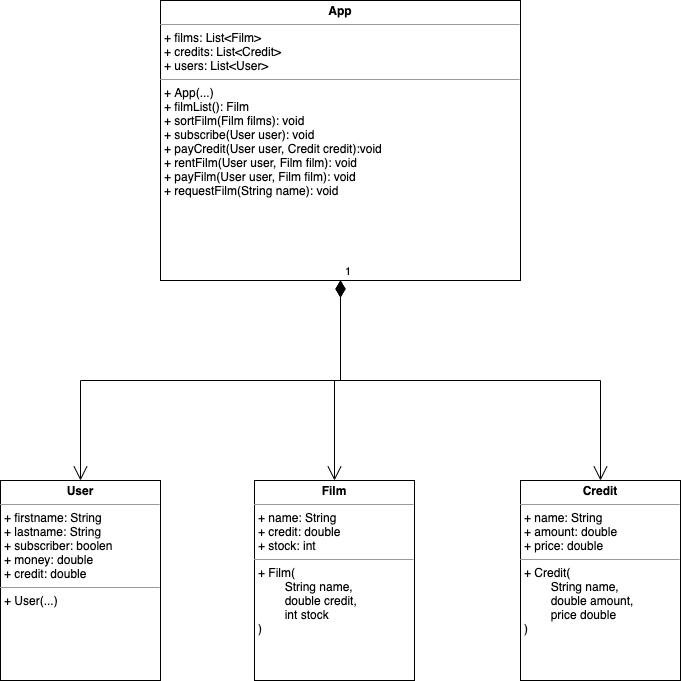

The diagram above was exported from draw.io. Its source (the exported page's mxGraphModel, read from the mxfile embedded in the PNG):
<mxGraphModel dx="1186" dy="764" grid="1" gridSize="10" guides="1" tooltips="1" connect="1" arrows="1" fold="1" page="1" pageScale="1" pageWidth="827" pageHeight="1169" math="0" shadow="0">
  <root>
    <mxCell id="WIyWlLk6GJQsqaUBKTNV-0" />
    <mxCell id="WIyWlLk6GJQsqaUBKTNV-1" parent="WIyWlLk6GJQsqaUBKTNV-0" />
    <mxCell id="-3uYi-Q1jxkB_92Y2OEb-0" value="&lt;p style=&quot;margin: 0px ; margin-top: 4px ; text-align: center&quot;&gt;&lt;b&gt;Film&lt;/b&gt;&lt;/p&gt;&lt;hr size=&quot;1&quot;&gt;&lt;p style=&quot;margin: 0px ; margin-left: 4px&quot;&gt;+ name: String&lt;/p&gt;&lt;p style=&quot;margin: 0px ; margin-left: 4px&quot;&gt;+ credit: double&lt;/p&gt;&lt;p style=&quot;margin: 0px ; margin-left: 4px&quot;&gt;+ stock: int&lt;/p&gt;&lt;hr size=&quot;1&quot;&gt;&lt;p style=&quot;margin: 0px ; margin-left: 4px&quot;&gt;+ Film(&lt;/p&gt;&lt;p style=&quot;margin: 0px ; margin-left: 4px&quot;&gt;&lt;span style=&quot;white-space: pre&quot;&gt;&#09;&lt;/span&gt;String name,&amp;nbsp;&lt;/p&gt;&lt;p style=&quot;margin: 0px ; margin-left: 4px&quot;&gt;&lt;span style=&quot;white-space: pre&quot;&gt;&#09;&lt;/span&gt;double credit,&amp;nbsp;&lt;/p&gt;&lt;p style=&quot;margin: 0px ; margin-left: 4px&quot;&gt;&lt;span style=&quot;white-space: pre&quot;&gt;&#09;&lt;/span&gt;int stock&lt;/p&gt;&lt;p style=&quot;margin: 0px ; margin-left: 4px&quot;&gt;)&lt;/p&gt;" style="verticalAlign=top;align=left;overflow=fill;fontSize=12;fontFamily=Helvetica;html=1;" vertex="1" parent="WIyWlLk6GJQsqaUBKTNV-1">
      <mxGeometry x="334" y="560" width="160" height="200" as="geometry" />
    </mxCell>
    <mxCell id="-3uYi-Q1jxkB_92Y2OEb-1" value="&lt;p style=&quot;margin: 0px ; margin-top: 4px ; text-align: center&quot;&gt;&lt;b&gt;Credit&lt;/b&gt;&lt;/p&gt;&lt;hr size=&quot;1&quot;&gt;&lt;p style=&quot;margin: 0px ; margin-left: 4px&quot;&gt;+ name: String&lt;/p&gt;&lt;p style=&quot;margin: 0px ; margin-left: 4px&quot;&gt;+ amount: double&lt;/p&gt;&lt;p style=&quot;margin: 0px ; margin-left: 4px&quot;&gt;+ price: double&lt;/p&gt;&lt;hr size=&quot;1&quot;&gt;&lt;p style=&quot;margin: 0px ; margin-left: 4px&quot;&gt;+ Credit(&lt;/p&gt;&lt;p style=&quot;margin: 0px ; margin-left: 4px&quot;&gt;&lt;span style=&quot;white-space: pre&quot;&gt;&#09;&lt;/span&gt;String name,&amp;nbsp;&lt;/p&gt;&lt;p style=&quot;margin: 0px ; margin-left: 4px&quot;&gt;&lt;span style=&quot;white-space: pre&quot;&gt;&#09;&lt;/span&gt;double amount,&amp;nbsp;&lt;/p&gt;&lt;p style=&quot;margin: 0px ; margin-left: 4px&quot;&gt;&lt;span style=&quot;white-space: pre&quot;&gt;&#09;&lt;/span&gt;price double&lt;/p&gt;&lt;p style=&quot;margin: 0px ; margin-left: 4px&quot;&gt;)&lt;/p&gt;" style="verticalAlign=top;align=left;overflow=fill;fontSize=12;fontFamily=Helvetica;html=1;" vertex="1" parent="WIyWlLk6GJQsqaUBKTNV-1">
      <mxGeometry x="600" y="560" width="160" height="200" as="geometry" />
    </mxCell>
    <mxCell id="-3uYi-Q1jxkB_92Y2OEb-2" value="&lt;p style=&quot;margin: 0px ; margin-top: 4px ; text-align: center&quot;&gt;&lt;b&gt;User&lt;/b&gt;&lt;/p&gt;&lt;hr size=&quot;1&quot;&gt;&lt;p style=&quot;margin: 0px ; margin-left: 4px&quot;&gt;+ firstname: String&lt;/p&gt;&lt;p style=&quot;margin: 0px ; margin-left: 4px&quot;&gt;+ lastname: String&lt;/p&gt;&lt;p style=&quot;margin: 0px ; margin-left: 4px&quot;&gt;+ subscriber: boolen&lt;/p&gt;&lt;p style=&quot;margin: 0px ; margin-left: 4px&quot;&gt;+ money: double&lt;/p&gt;&lt;p style=&quot;margin: 0px ; margin-left: 4px&quot;&gt;+ credit: double&lt;/p&gt;&lt;hr size=&quot;1&quot;&gt;&lt;p style=&quot;margin: 0px ; margin-left: 4px&quot;&gt;+ User(...&lt;span&gt;)&lt;/span&gt;&lt;/p&gt;" style="verticalAlign=top;align=left;overflow=fill;fontSize=12;fontFamily=Helvetica;html=1;" vertex="1" parent="WIyWlLk6GJQsqaUBKTNV-1">
      <mxGeometry x="80" y="560" width="160" height="200" as="geometry" />
    </mxCell>
    <mxCell id="-3uYi-Q1jxkB_92Y2OEb-3" value="&lt;p style=&quot;margin: 0px ; margin-top: 4px ; text-align: center&quot;&gt;&lt;b&gt;App&lt;/b&gt;&lt;/p&gt;&lt;hr size=&quot;1&quot;&gt;&lt;p style=&quot;margin: 0px ; margin-left: 4px&quot;&gt;+ films: List&amp;lt;Film&amp;gt;&lt;/p&gt;&lt;p style=&quot;margin: 0px ; margin-left: 4px&quot;&gt;+ credits: List&amp;lt;Credit&amp;gt;&lt;/p&gt;&lt;p style=&quot;margin: 0px ; margin-left: 4px&quot;&gt;+ users: List&amp;lt;User&amp;gt;&lt;/p&gt;&lt;hr size=&quot;1&quot;&gt;&lt;p style=&quot;margin: 0px ; margin-left: 4px&quot;&gt;+ App(...&lt;span&gt;)&lt;/span&gt;&lt;/p&gt;&lt;p style=&quot;margin: 0px ; margin-left: 4px&quot;&gt;&lt;span&gt;+ filmList(): Film&lt;/span&gt;&lt;/p&gt;&lt;p style=&quot;margin: 0px ; margin-left: 4px&quot;&gt;&lt;span&gt;+ sortFilm(Film films): void&lt;/span&gt;&lt;/p&gt;&lt;p style=&quot;margin: 0px ; margin-left: 4px&quot;&gt;&lt;span&gt;+ subscribe(User user): void&lt;/span&gt;&lt;/p&gt;&lt;p style=&quot;margin: 0px ; margin-left: 4px&quot;&gt;&lt;span&gt;+ payCredit(User user, Credit credit):void&lt;/span&gt;&lt;/p&gt;&lt;p style=&quot;margin: 0px ; margin-left: 4px&quot;&gt;&lt;span&gt;+ rentFilm(User user, Film film): void&lt;/span&gt;&lt;/p&gt;&lt;p style=&quot;margin: 0px ; margin-left: 4px&quot;&gt;&lt;span&gt;+ payFilm(User user, Film film): void&lt;/span&gt;&lt;/p&gt;&lt;p style=&quot;margin: 0px ; margin-left: 4px&quot;&gt;&lt;span&gt;+ requestFilm(String name): void&lt;/span&gt;&lt;/p&gt;" style="verticalAlign=top;align=left;overflow=fill;fontSize=12;fontFamily=Helvetica;html=1;" vertex="1" parent="WIyWlLk6GJQsqaUBKTNV-1">
      <mxGeometry x="240" y="80" width="360" height="280" as="geometry" />
    </mxCell>
    <mxCell id="-3uYi-Q1jxkB_92Y2OEb-4" value="1" style="endArrow=open;html=1;endSize=12;startArrow=diamondThin;startSize=14;startFill=1;edgeStyle=orthogonalEdgeStyle;align=left;verticalAlign=bottom;rounded=0;entryX=0.5;entryY=0;entryDx=0;entryDy=0;exitX=0.5;exitY=1;exitDx=0;exitDy=0;" edge="1" parent="WIyWlLk6GJQsqaUBKTNV-1" source="-3uYi-Q1jxkB_92Y2OEb-3" target="-3uYi-Q1jxkB_92Y2OEb-2">
      <mxGeometry x="-1" y="3" relative="1" as="geometry">
        <mxPoint x="330" y="400" as="sourcePoint" />
        <mxPoint x="490" y="400" as="targetPoint" />
      </mxGeometry>
    </mxCell>
    <mxCell id="-3uYi-Q1jxkB_92Y2OEb-5" value="1" style="endArrow=open;html=1;endSize=12;startArrow=diamondThin;startSize=14;startFill=1;edgeStyle=orthogonalEdgeStyle;align=left;verticalAlign=bottom;rounded=0;entryX=0.5;entryY=0;entryDx=0;entryDy=0;exitX=0.5;exitY=1;exitDx=0;exitDy=0;" edge="1" parent="WIyWlLk6GJQsqaUBKTNV-1" source="-3uYi-Q1jxkB_92Y2OEb-3" target="-3uYi-Q1jxkB_92Y2OEb-1">
      <mxGeometry x="-1" y="3" relative="1" as="geometry">
        <mxPoint x="430" y="370" as="sourcePoint" />
        <mxPoint x="170" y="570" as="targetPoint" />
      </mxGeometry>
    </mxCell>
    <mxCell id="-3uYi-Q1jxkB_92Y2OEb-6" value="1" style="endArrow=open;html=1;endSize=12;startArrow=diamondThin;startSize=14;startFill=1;edgeStyle=orthogonalEdgeStyle;align=left;verticalAlign=bottom;rounded=0;entryX=0.5;entryY=0;entryDx=0;entryDy=0;exitX=0.5;exitY=1;exitDx=0;exitDy=0;" edge="1" parent="WIyWlLk6GJQsqaUBKTNV-1" source="-3uYi-Q1jxkB_92Y2OEb-3" target="-3uYi-Q1jxkB_92Y2OEb-0">
      <mxGeometry x="-1" y="3" relative="1" as="geometry">
        <mxPoint x="440" y="380" as="sourcePoint" />
        <mxPoint x="180" y="580" as="targetPoint" />
      </mxGeometry>
    </mxCell>
  </root>
</mxGraphModel>